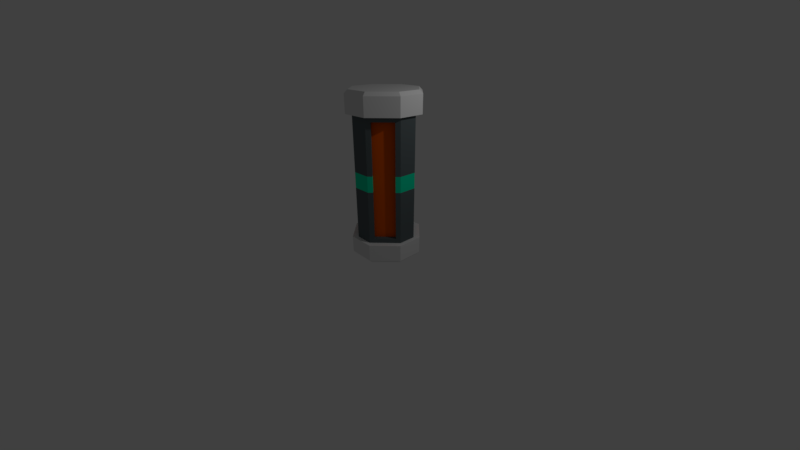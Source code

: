 # Source: powercell2.blend  (saved by Blender 2.79.0; exported with 4.5.12 LTS)
import bpy
from mathutils import Matrix  # noqa: F401  (used for matrix-valued properties, if any)

bpy.ops.wm.read_factory_settings(use_empty=True)
scene = bpy.context.scene
scene.name = 'Scene'

# ---- collections
col_collection_1 = bpy.data.collections.new('Collection 1'); scene.collection.children.link(col_collection_1)

# ---- materials (node trees are filled in below, after node groups)
mat_material = bpy.data.materials.new('Material')
mat_material.alpha_threshold = 0.0
mat_material.use_transparent_shadow = False
mat_material.diffuse_color = (0.1069, 0.1308, 0.1376, 1.0)
mat_material.roughness = 0.5
mat_material.line_color = (0.0, 0.0, 0.0, 1.0)
mat_material_001 = bpy.data.materials.new('Material.001')
mat_material_001.alpha_threshold = 0.0
mat_material_001.use_transparent_shadow = False
mat_material_001.diffuse_color = (0.8, 0.1078, 0.0, 1.0)
mat_material_001.roughness = 0.5
mat_material_002 = bpy.data.materials.new('Material.002')
mat_material_002.alpha_threshold = 0.0
mat_material_002.use_transparent_shadow = False
mat_material_002.diffuse_color = (0.0, 0.8, 0.433, 1.0)
mat_material_002.roughness = 0.5
mat_material_003 = bpy.data.materials.new('Material.003')
mat_material_003.alpha_threshold = 0.0
mat_material_003.use_transparent_shadow = False
mat_material_003.roughness = 0.5

# ---- node groups
ng_auto_smooth = bpy.data.node_groups.new('Auto Smooth', 'GeometryNodeTree')
_s = ng_auto_smooth.interface.new_socket(name='Geometry', in_out='OUTPUT', socket_type='NodeSocketGeometry')
_s = ng_auto_smooth.interface.new_socket(name='Geometry', in_out='INPUT', socket_type='NodeSocketGeometry')
_s = ng_auto_smooth.interface.new_socket(name='Angle', in_out='INPUT', socket_type='NodeSocketFloat')
_s.subtype = 'ANGLE'
_s.min_value = 0.0
_s.max_value = 3.142
ng_auto_smooth.is_modifier = True
_N = ng_auto_smooth.nodes; _L = ng_auto_smooth.links
n0 = _N.new('NodeGroupOutput'); n0.name = 'Group Output'; n0.location = (480, -100)
n1 = _N.new('NodeGroupInput'); n1.name = 'Group Input'; n1.location = (-420, -300)
n2 = _N.new('NodeGroupInput'); n2.name = 'Group Input.001'; n2.location = (-60, -100)
n3 = _N.new('GeometryNodeSetShadeSmooth'); n3.name = 'Set Shade Smooth'; n3.location = (120, -100)
n3.domain = 'EDGE'
n4 = _N.new('GeometryNodeSetShadeSmooth'); n4.name = 'Set Shade Smooth.001'; n4.location = (300, -100)
n5 = _N.new('GeometryNodeInputMeshEdgeAngle'); n5.name = 'Edge Angle'; n5.location = (-420, -220)
n6 = _N.new('GeometryNodeInputEdgeSmooth'); n6.name = 'Is Edge Smooth'; n6.location = (-60, -160)
n7 = _N.new('GeometryNodeInputShadeSmooth'); n7.name = 'Is Face Smooth'; n7.location = (-240, -340)
n8 = _N.new('FunctionNodeBooleanMath'); n8.name = 'Boolean Math'; n8.location = (-60, -220)
n9 = _N.new('FunctionNodeCompare'); n9.name = 'Compare'; n9.location = (-240, -180)
n9.operation = 'LESS_EQUAL'
_L.new(n5.outputs[0], n9.inputs[0])
_L.new(n4.outputs[0], n0.inputs[0])
_L.new(n1.outputs[1], n9.inputs[1])
_L.new(n9.outputs[0], n8.inputs[0])
_L.new(n7.outputs[0], n8.inputs[1])
_L.new(n2.outputs[0], n3.inputs[0])
_L.new(n6.outputs[0], n3.inputs[1])
_L.new(n3.outputs[0], n4.inputs[0])
_L.new(n8.outputs[0], n3.inputs[2])
n0.is_active_output = True

# ---- material node trees

# ---- world
world_world = bpy.data.worlds.new('World'); scene.world = world_world
world_world.color = (0.05088, 0.05088, 0.05088)
world_world.use_sun_shadow = False
world_world.sun_shadow_jitter_overblur = 0.0
world_world.cycles.sampling_method = 'MANUAL'

# ---- cameras
cam_camera = bpy.data.cameras.new('Camera')
cam_camera.clip_end = 100.0
cam_camera.lens = 14.66
cam_camera.sensor_width = 32.0
cam_camera.sensor_height = 18.0
cam_camera.ortho_scale = 7.314
cam_camera.dof.focus_distance = 0.0
cam_camera.dof.aperture_fstop = 128.0

# ---- lights
light_lamp = bpy.data.lights.new('Lamp', 'POINT')
light_lamp.transmission_factor = 0.0
light_lamp.cutoff_distance = 30.0
light_lamp.energy = 100.0
light_lamp.shadow_buffer_clip_start = 1.001
light_lamp.shadow_soft_size = 0.1
light_lamp.shadow_maximum_resolution = 0.006
light_lamp.use_absolute_resolution = True

# ---- meshes
me_cube = bpy.data.meshes.new('Cube')
me_cube.from_pydata([(-0.7835, 0.355, 3.601), (-0.355, 0.7835, 3.601), (-0.355, 0.7835, 0.3791), (-0.7835, 0.355, 0.3791), (0.7835, 0.355, 0.3791), (0.355, 0.7835, 0.3791), (0.355, 0.7835, 3.601), (0.7835, 0.355, 3.601), (0.3807, 1.0, 3.736), (1.0, 0.3807, 3.736), (0.3807, 1.0, 0.2442), (1.0, 0.3807, 0.2442), (1.0, -0.3807, 0.2442), (0.3807, -1.0, 0.2442), (0.3807, -1.0, 3.736), (1.0, -0.3807, 3.736), (-0.3807, -1.0, 0.2442), (-1.0, -0.3807, 0.2442), (-0.3807, -1.0, 3.736), (-1.0, -0.3807, 3.736), (-0.3807, 1.0, 0.2442), (-1.0, 0.3807, 0.2442), (-1.0, 0.3807, 3.736), (-0.3807, 1.0, 3.736), (-0.7835, -0.355, 0.3791), (-0.355, -0.7835, 0.3791), (-0.355, -0.7835, 3.601), (-0.7835, -0.355, 3.601), (0.355, -0.7835, 0.3791), (0.7835, -0.355, 0.3791), (0.7835, -0.355, 3.601), (0.355, -0.7835, 3.601), (0.2595, -0.8789, 0.2442), (0.8789, -0.2595, 0.2442), (0.8789, -0.2595, 3.736), (0.2595, -0.8789, 3.736), (-0.8789, -0.2595, 0.2442), (-0.2595, -0.8789, 0.2442), (-0.2595, -0.8789, 3.736), (-0.8789, -0.2595, 3.736), (0.2595, 0.8789, 3.736), (0.8789, 0.2595, 3.736), (0.8789, 0.2595, 0.2442), (0.2595, 0.8789, 0.2442), (-0.2595, 0.8789, 0.2442), (-0.8789, 0.2595, 0.2442), (-0.8789, 0.2595, 3.736), (-0.2595, 0.8789, 3.736), (0.2669, -0.6954, 0.3791), (0.6954, -0.2669, 0.3791), (0.6954, -0.2669, 3.601), (0.2669, -0.6954, 3.601), (-0.6954, -0.2669, 0.3791), (-0.2669, -0.6954, 0.3791), (-0.2669, -0.6954, 3.601), (-0.6954, -0.2669, 3.601), (0.2669, 0.6954, 3.601), (0.6954, 0.2669, 3.601), (0.6954, 0.2669, 0.3791), (0.2669, 0.6954, 0.3791), (-0.2669, 0.6954, 0.3791), (-0.6954, 0.2669, 0.3791), (-0.6954, 0.2669, 3.601), (-0.2669, 0.6954, 3.601), (0.3431, 0.9093, -0.3405), (0.3807, 1.0, -0.2498), (0.9093, 0.3431, -0.3405), (1.0, 0.3807, -0.2498), (0.9093, -0.3431, -0.3405), (1.0, -0.3807, -0.2498), (0.3431, -0.9093, -0.3405), (0.3807, -1.0, -0.2498), (-0.3431, -0.9093, -0.3405), (-0.3807, -1.0, -0.2498), (-0.9093, -0.3431, -0.3405), (-1.0, -0.3807, -0.2498), (-0.9093, 0.3431, -0.3405), (-1.0, 0.3807, -0.2498), (-0.3431, 0.9093, -0.3405), (-0.3807, 1.0, -0.2498), (0.9093, 0.3431, 4.321), (1.0, 0.3807, 4.23), (0.3431, 0.9093, 4.321), (0.3807, 1.0, 4.23), (0.3431, -0.9093, 4.321), (0.3807, -1.0, 4.23), (0.9093, -0.3431, 4.321), (1.0, -0.3807, 4.23), (-0.9093, -0.3431, 4.321), (-1.0, -0.3807, 4.23), (-0.3431, -0.9093, 4.321), (-0.3807, -1.0, 4.23), (-0.3431, 0.9093, 4.321), (-0.3807, 1.0, 4.23), (-0.9093, 0.3431, 4.321), (-1.0, 0.3807, 4.23), (0.8789, -0.2595, 1.767), (0.8789, -0.2595, 2.213), (0.2595, -0.8789, 2.213), (0.2595, -0.8789, 1.767), (-0.2595, -0.8789, 1.767), (-0.2595, -0.8789, 2.213), (-0.8789, -0.2595, 2.213), (-0.8789, -0.2595, 1.767), (0.8789, 0.2595, 2.213), (0.8789, 0.2595, 1.767), (0.2595, 0.8789, 1.767), (0.2595, 0.8789, 2.213), (-0.8789, 0.2595, 1.767), (-0.8789, 0.2595, 2.213), (-0.2595, 0.8789, 2.213), (-0.2595, 0.8789, 1.767), (0.7835, -0.355, 2.213), (0.7835, -0.355, 1.767), (0.355, -0.7835, 2.213), (0.355, -0.7835, 1.767), (-0.355, -0.7835, 1.767), (-0.355, -0.7835, 2.213), (-0.7835, -0.355, 2.213), (-0.7835, -0.355, 1.767), (0.7835, 0.355, 1.767), (0.7835, 0.355, 2.213), (0.355, 0.7835, 1.767), (0.355, 0.7835, 2.213), (-0.7835, 0.355, 1.767), (-0.7835, 0.355, 2.213), (-0.355, 0.7835, 2.213), (-0.355, 0.7835, 1.767), (0.6954, -0.2669, 1.767), (0.6954, -0.2669, 2.213), (0.2669, -0.6954, 1.767), (0.2669, -0.6954, 2.213), (-0.2669, -0.6954, 2.213), (-0.2669, -0.6954, 1.767), (-0.6954, -0.2669, 1.767), (-0.6954, -0.2669, 2.213), (0.6954, 0.2669, 2.213), (0.6954, 0.2669, 1.767), (0.2669, 0.6954, 2.213), (0.2669, 0.6954, 1.767), (-0.6954, 0.2669, 2.213), (-0.6954, 0.2669, 1.767), (-0.2669, 0.6954, 1.767), (-0.2669, 0.6954, 2.213)], [], [(64, 66, 68, 70, 72, 74, 76, 78), (85, 14, 15, 87), (17, 75, 73, 16), (77, 21, 20, 79), (80, 82, 92, 94, 88, 90, 84, 86), (22, 95, 93, 23), (67, 11, 12, 69), (4, 120, 105, 42), (23, 8, 40, 47), (83, 8, 23, 93), (16, 13, 32, 37), (21, 17, 36, 45), (0, 125, 109, 46), (10, 20, 44, 43), (89, 19, 18, 91), (19, 22, 46, 39), (9, 15, 34, 41), (26, 117, 101, 38), (12, 11, 42, 33), (113, 29, 33, 96), (14, 18, 38, 35), (4, 5, 59, 58), (30, 31, 51, 50), (7, 121, 136, 57), (29, 113, 128, 49), (21, 45, 44, 20), (9, 41, 40, 8), (38, 18, 19, 39), (23, 47, 46, 22), (9, 81, 87, 15), (10, 65, 79, 20), (71, 13, 16, 73), (14, 85, 91, 18), (81, 9, 8, 83), (19, 89, 95, 22), (75, 17, 21, 77), (42, 11, 10, 43), (14, 35, 34, 15), (16, 37, 36, 17), (32, 13, 12, 33), (13, 71, 69, 12), (29, 28, 32, 33), (28, 115, 99, 32), (31, 30, 34, 35), (99, 100, 37, 32), (25, 24, 36, 37), (24, 119, 103, 36), (27, 26, 38, 39), (103, 108, 45, 36), (7, 6, 40, 41), (6, 123, 107, 40), (5, 4, 42, 43), (107, 110, 47, 40), (3, 2, 44, 45), (2, 127, 111, 44), (1, 0, 46, 47), (112, 30, 50, 129), (49, 128, 130, 48), (53, 133, 134, 52), (57, 136, 138, 56), (61, 141, 142, 60), (31, 114, 131, 51), (5, 122, 139, 59), (24, 25, 53, 52), (2, 3, 61, 60), (25, 116, 133, 53), (3, 124, 141, 61), (26, 27, 55, 54), (0, 1, 63, 62), (27, 118, 135, 55), (28, 29, 49, 48), (1, 126, 143, 63), (6, 7, 57, 56), (82, 80, 81, 83), (94, 92, 93, 95), (66, 64, 65, 67), (70, 68, 69, 71), (86, 84, 85, 87), (78, 76, 77, 79), (90, 88, 89, 91), (74, 72, 73, 75), (68, 66, 67, 69), (79, 65, 64, 78), (71, 73, 72, 70), (75, 77, 76, 74), (80, 86, 87, 81), (83, 93, 92, 82), (95, 89, 88, 94), (91, 85, 84, 90), (65, 10, 11, 67), (129, 50, 51, 131), (120, 4, 58, 137), (127, 2, 60, 142), (119, 24, 52, 134), (125, 0, 62, 140), (117, 26, 54, 132), (140, 62, 63, 143), (137, 58, 59, 139), (132, 54, 55, 135), (126, 1, 47, 110), (124, 3, 45, 108), (43, 44, 111, 106), (121, 7, 41, 104), (39, 46, 109, 102), (116, 25, 37, 100), (35, 38, 101, 98), (105, 96, 33, 42), (115, 28, 48, 130), (123, 6, 56, 138), (30, 112, 97, 34), (114, 31, 35, 98), (122, 5, 43, 106), (118, 27, 39, 102), (127, 142, 143, 126), (119, 134, 135, 118), (125, 140, 141, 124), (117, 132, 133, 116), (123, 138, 139, 122), (115, 130, 131, 114), (140, 143, 142, 141), (137, 139, 138, 136), (132, 135, 134, 133), (129, 131, 130, 128), (126, 110, 111, 127), (124, 108, 109, 125), (122, 106, 107, 123), (121, 104, 105, 120), (118, 102, 103, 119), (116, 100, 101, 117), (114, 98, 99, 115), (113, 96, 97, 112), (112, 129, 128, 113), (120, 137, 136, 121), (96, 105, 104, 97), (100, 99, 98, 101), (110, 107, 106, 111), (108, 103, 102, 109), (41, 34, 97, 104)])
me_cube.polygons.foreach_set('use_smooth', [True] * 138)
me_cube.polygons.foreach_set('material_index', [3, 3, 3, 3, 3, 3, 3, 0, 3, 3, 3, 3, 0, 3, 3, 3, 3, 0, 3, 0, 3, 0, 0, 0, 0, 3, 3, 3, 3, 3, 3, 3, 3, 3, 3, 3, 3, 3, 3, 3, 3, 0, 0, 0, 0, 0, 0, 0, 0, 0, 0, 0, 0, 0, 0, 0, 0, 1, 1, 1, 1, 0, 0, 0, 0, 0, 0, 0, 0, 0, 0, 0, 0, 3, 3, 3, 3, 3, 3, 3, 3, 3, 3, 3, 3, 3, 3, 3, 3, 3, 1, 0, 0, 0, 0, 0, 1, 1, 1, 0, 0, 0, 0, 0, 0, 0, 0, 0, 0, 0, 0, 0, 0, 2, 2, 2, 2, 2, 2, 1, 1, 1, 1, 2, 2, 2, 2, 2, 2, 2, 2, 2, 2, 2, 2, 2, 2, 0])
me_cube.materials.append(mat_material)
me_cube.materials.append(mat_material_001)
me_cube.materials.append(mat_material_002)
me_cube.materials.append(mat_material_003)
me_cube.use_remesh_preserve_volume = False
me_cube.use_remesh_preserve_attributes = False
me_cube.use_mirror_vertex_groups = False
me_cube.update()

# ---- objects
ob_cube = bpy.data.objects.new('Cube', me_cube)
ob_lamp = bpy.data.objects.new('Lamp', light_lamp)
ob_camera = bpy.data.objects.new('Camera', cam_camera)

# ---- transforms, parenting, visibility, modifiers, constraints
ob_cube.location = (0.0, 0.0, 0.0)
ob_cube.lock_rotations_4d = False
ob_cube.empty_display_type = 'ARROWS'
ob_cube.lineart.crease_threshold = 0.0
_m = ob_cube.modifiers.new('Auto Smooth', 'NODES')
_m.node_group = ng_auto_smooth
_gi = [s.identifier for s in ng_auto_smooth.interface.items_tree if s.item_type == 'SOCKET' and s.in_out == 'INPUT']
_m[_gi[1]] = 0.5236  # Angle
ob_lamp.location = (4.076, 1.005, 5.904)
ob_lamp.rotation_euler = (0.6503, 0.05522, 1.866)
ob_lamp.lock_rotations_4d = False
ob_lamp.empty_display_type = 'ARROWS'
ob_lamp.color = (0.0, 0.0, 0.0, 0.0)
ob_lamp.lineart.crease_threshold = 0.0
ob_camera.location = (7.481, -6.508, 5.344)
ob_camera.rotation_euler = (1.109, 0.0, 0.8149)
ob_camera.lock_rotations_4d = False
ob_camera.empty_display_type = 'ARROWS'
ob_camera.color = (0.0, 0.0, 0.0, 0.0)
ob_camera.display_type = 'WIRE'
ob_camera.lineart.crease_threshold = 0.0

# ---- collection membership
col_collection_1.objects.link(ob_cube)
col_collection_1.objects.link(ob_lamp)
col_collection_1.objects.link(ob_camera)

# ---- scene / render settings (as saved in the file)
scene.camera = ob_camera
scene.frame_start = 1; scene.frame_end = 250; scene.frame_set(1)
scene.render.engine = 'BLENDER_EEVEE_NEXT'
scene.render.resolution_percentage = 50
scene.render.dither_intensity = 0.0
scene.cycles.use_denoising = False
scene.cycles.samples = 128
scene.cycles.sampling_pattern = 'TABULATED_SOBOL'
scene.cycles.use_adaptive_sampling = False
scene.cycles.use_light_tree = False
scene.cycles.blur_glossy = 0.0
scene.cycles.sample_clamp_indirect = 0.0
scene.view_settings.view_transform = 'Standard'
bpy.context.view_layer.update()
